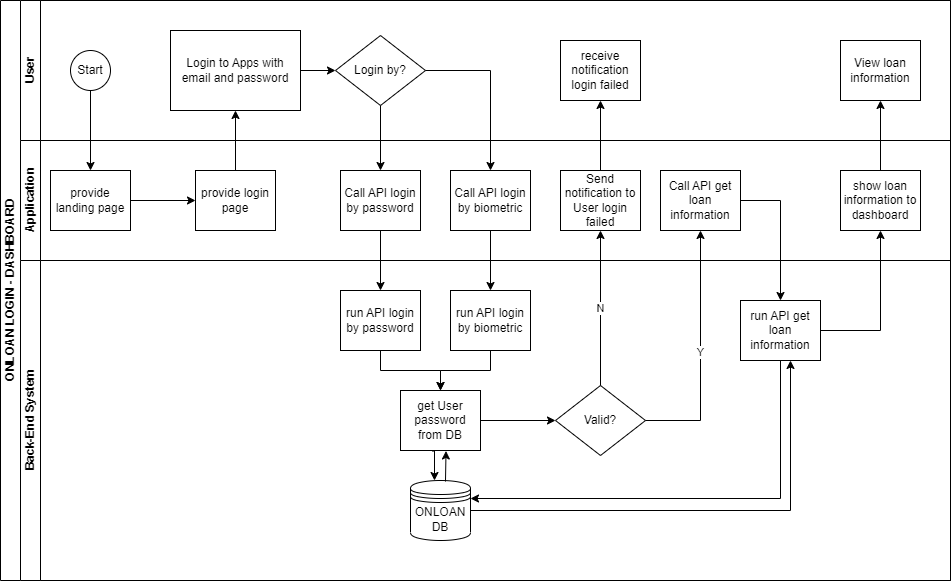

The diagram above was exported from draw.io. Its source (the exported page's mxGraphModel, read from the mxfile embedded in the PNG):
<mxGraphModel dx="1240" dy="616" grid="1" gridSize="10" guides="1" tooltips="1" connect="1" arrows="1" fold="1" page="1" pageScale="1" pageWidth="827" pageHeight="1169" math="0" shadow="0">
  <root>
    <mxCell id="0" />
    <mxCell id="1" parent="0" />
    <mxCell id="dNxyNK7c78bLwvsdeMH5-19" value="ONLOAN LOGIN - DASHBOARD" style="swimlane;html=1;childLayout=stackLayout;resizeParent=1;resizeParentMax=0;horizontal=0;startSize=20;horizontalStack=0;" parent="1" vertex="1">
      <mxGeometry x="120" y="120" width="950" height="580" as="geometry" />
    </mxCell>
    <mxCell id="dNxyNK7c78bLwvsdeMH5-20" value="User" style="swimlane;html=1;startSize=20;horizontal=0;" parent="dNxyNK7c78bLwvsdeMH5-19" vertex="1">
      <mxGeometry x="20" width="930" height="140" as="geometry" />
    </mxCell>
    <mxCell id="dNxyNK7c78bLwvsdeMH5-23" value="Start" style="ellipse;whiteSpace=wrap;html=1;" parent="dNxyNK7c78bLwvsdeMH5-20" vertex="1">
      <mxGeometry x="50" y="50" width="40" height="40" as="geometry" />
    </mxCell>
    <mxCell id="HkG4uxdXl_W_pFWsXjhA-2" value="Login to Apps with email and password" style="rounded=0;whiteSpace=wrap;html=1;fontFamily=Helvetica;fontSize=12;fontColor=#000000;align=center;" parent="dNxyNK7c78bLwvsdeMH5-20" vertex="1">
      <mxGeometry x="150" y="30" width="130" height="80" as="geometry" />
    </mxCell>
    <mxCell id="HkG4uxdXl_W_pFWsXjhA-43" value="View loan information" style="rounded=0;whiteSpace=wrap;html=1;fontFamily=Helvetica;fontSize=12;fontColor=#000000;align=center;" parent="dNxyNK7c78bLwvsdeMH5-20" vertex="1">
      <mxGeometry x="820" y="40" width="80" height="60" as="geometry" />
    </mxCell>
    <mxCell id="HkG4uxdXl_W_pFWsXjhA-45" value="Login by?" style="rhombus;whiteSpace=wrap;html=1;fontFamily=Helvetica;fontSize=12;fontColor=#000000;align=center;" parent="dNxyNK7c78bLwvsdeMH5-20" vertex="1">
      <mxGeometry x="315" y="35" width="90" height="70" as="geometry" />
    </mxCell>
    <mxCell id="HkG4uxdXl_W_pFWsXjhA-48" value="" style="edgeStyle=orthogonalEdgeStyle;rounded=0;orthogonalLoop=1;jettySize=auto;html=1;endArrow=classic;endFill=1;exitX=1;exitY=0.5;exitDx=0;exitDy=0;" parent="dNxyNK7c78bLwvsdeMH5-20" source="HkG4uxdXl_W_pFWsXjhA-2" target="HkG4uxdXl_W_pFWsXjhA-45" edge="1">
      <mxGeometry relative="1" as="geometry">
        <mxPoint x="660.0000000000002" y="80" as="sourcePoint" />
        <mxPoint x="800" y="180" as="targetPoint" />
      </mxGeometry>
    </mxCell>
    <mxCell id="HkG4uxdXl_W_pFWsXjhA-67" value="receive notification login failed" style="rounded=0;whiteSpace=wrap;html=1;fontFamily=Helvetica;fontSize=12;fontColor=#000000;align=center;" parent="dNxyNK7c78bLwvsdeMH5-20" vertex="1">
      <mxGeometry x="540" y="40" width="80" height="60" as="geometry" />
    </mxCell>
    <mxCell id="HkG4uxdXl_W_pFWsXjhA-22" value="" style="edgeStyle=orthogonalEdgeStyle;rounded=0;orthogonalLoop=1;jettySize=auto;html=1;endArrow=classic;endFill=1;exitX=0.5;exitY=0;exitDx=0;exitDy=0;" parent="dNxyNK7c78bLwvsdeMH5-19" source="HkG4uxdXl_W_pFWsXjhA-7" target="HkG4uxdXl_W_pFWsXjhA-2" edge="1">
      <mxGeometry relative="1" as="geometry">
        <mxPoint x="95" y="180" as="sourcePoint" />
        <mxPoint x="95" y="120" as="targetPoint" />
      </mxGeometry>
    </mxCell>
    <mxCell id="HkG4uxdXl_W_pFWsXjhA-44" value="" style="edgeStyle=orthogonalEdgeStyle;rounded=0;orthogonalLoop=1;jettySize=auto;html=1;endArrow=classic;endFill=1;exitX=0.5;exitY=0;exitDx=0;exitDy=0;" parent="dNxyNK7c78bLwvsdeMH5-19" source="HkG4uxdXl_W_pFWsXjhA-40" target="HkG4uxdXl_W_pFWsXjhA-43" edge="1">
      <mxGeometry relative="1" as="geometry">
        <mxPoint x="830" y="330" as="sourcePoint" />
        <mxPoint x="890" y="240" as="targetPoint" />
      </mxGeometry>
    </mxCell>
    <mxCell id="dNxyNK7c78bLwvsdeMH5-21" value="Application" style="swimlane;html=1;startSize=20;horizontal=0;" parent="dNxyNK7c78bLwvsdeMH5-19" vertex="1">
      <mxGeometry x="20" y="140" width="930" height="120" as="geometry" />
    </mxCell>
    <mxCell id="dNxyNK7c78bLwvsdeMH5-24" value="provide landing page" style="rounded=0;whiteSpace=wrap;html=1;fontFamily=Helvetica;fontSize=12;fontColor=#000000;align=center;" parent="dNxyNK7c78bLwvsdeMH5-21" vertex="1">
      <mxGeometry x="30" y="30" width="80" height="60" as="geometry" />
    </mxCell>
    <mxCell id="HkG4uxdXl_W_pFWsXjhA-7" value="provide login page" style="rounded=0;whiteSpace=wrap;html=1;fontFamily=Helvetica;fontSize=12;fontColor=#000000;align=center;" parent="dNxyNK7c78bLwvsdeMH5-21" vertex="1">
      <mxGeometry x="175" y="30" width="80" height="60" as="geometry" />
    </mxCell>
    <mxCell id="HkG4uxdXl_W_pFWsXjhA-32" value="Call API get loan information" style="rounded=0;whiteSpace=wrap;html=1;fontFamily=Helvetica;fontSize=12;fontColor=#000000;align=center;" parent="dNxyNK7c78bLwvsdeMH5-21" vertex="1">
      <mxGeometry x="640" y="30" width="80" height="60" as="geometry" />
    </mxCell>
    <mxCell id="HkG4uxdXl_W_pFWsXjhA-40" value="show loan information to dashboard" style="rounded=0;whiteSpace=wrap;html=1;fontFamily=Helvetica;fontSize=12;fontColor=#000000;align=center;" parent="dNxyNK7c78bLwvsdeMH5-21" vertex="1">
      <mxGeometry x="820" y="30" width="80" height="60" as="geometry" />
    </mxCell>
    <mxCell id="HkG4uxdXl_W_pFWsXjhA-47" value="" style="edgeStyle=orthogonalEdgeStyle;rounded=0;orthogonalLoop=1;jettySize=auto;html=1;endArrow=classic;endFill=1;exitX=1;exitY=0.5;exitDx=0;exitDy=0;entryX=0;entryY=0.5;entryDx=0;entryDy=0;" parent="dNxyNK7c78bLwvsdeMH5-21" source="dNxyNK7c78bLwvsdeMH5-24" target="HkG4uxdXl_W_pFWsXjhA-7" edge="1">
      <mxGeometry relative="1" as="geometry">
        <mxPoint x="225" y="40" as="sourcePoint" />
        <mxPoint x="225" y="-20" as="targetPoint" />
      </mxGeometry>
    </mxCell>
    <mxCell id="HkG4uxdXl_W_pFWsXjhA-49" value="Call API login by password" style="rounded=0;whiteSpace=wrap;html=1;fontFamily=Helvetica;fontSize=12;fontColor=#000000;align=center;" parent="dNxyNK7c78bLwvsdeMH5-21" vertex="1">
      <mxGeometry x="320" y="30" width="80" height="60" as="geometry" />
    </mxCell>
    <mxCell id="HkG4uxdXl_W_pFWsXjhA-51" value="Call API login by biometric" style="rounded=0;whiteSpace=wrap;html=1;fontFamily=Helvetica;fontSize=12;fontColor=#000000;align=center;" parent="dNxyNK7c78bLwvsdeMH5-21" vertex="1">
      <mxGeometry x="430" y="30" width="80" height="60" as="geometry" />
    </mxCell>
    <mxCell id="HkG4uxdXl_W_pFWsXjhA-66" value="Send notification to User login failed" style="rounded=0;whiteSpace=wrap;html=1;fontFamily=Helvetica;fontSize=12;fontColor=#000000;align=center;" parent="dNxyNK7c78bLwvsdeMH5-21" vertex="1">
      <mxGeometry x="540" y="30" width="80" height="60" as="geometry" />
    </mxCell>
    <mxCell id="dNxyNK7c78bLwvsdeMH5-25" value="" style="edgeStyle=orthogonalEdgeStyle;rounded=0;orthogonalLoop=1;jettySize=auto;html=1;" parent="dNxyNK7c78bLwvsdeMH5-19" source="dNxyNK7c78bLwvsdeMH5-23" target="dNxyNK7c78bLwvsdeMH5-24" edge="1">
      <mxGeometry relative="1" as="geometry" />
    </mxCell>
    <mxCell id="HkG4uxdXl_W_pFWsXjhA-50" value="" style="edgeStyle=orthogonalEdgeStyle;rounded=0;orthogonalLoop=1;jettySize=auto;html=1;endArrow=classic;endFill=1;exitX=0.5;exitY=1;exitDx=0;exitDy=0;" parent="dNxyNK7c78bLwvsdeMH5-19" source="HkG4uxdXl_W_pFWsXjhA-45" target="HkG4uxdXl_W_pFWsXjhA-49" edge="1">
      <mxGeometry relative="1" as="geometry">
        <mxPoint x="680" y="80" as="sourcePoint" />
        <mxPoint x="820" y="180" as="targetPoint" />
      </mxGeometry>
    </mxCell>
    <mxCell id="HkG4uxdXl_W_pFWsXjhA-52" value="" style="edgeStyle=orthogonalEdgeStyle;rounded=0;orthogonalLoop=1;jettySize=auto;html=1;endArrow=classic;endFill=1;exitX=1;exitY=0.5;exitDx=0;exitDy=0;entryX=0.5;entryY=0;entryDx=0;entryDy=0;" parent="dNxyNK7c78bLwvsdeMH5-19" source="HkG4uxdXl_W_pFWsXjhA-45" target="HkG4uxdXl_W_pFWsXjhA-51" edge="1">
      <mxGeometry relative="1" as="geometry">
        <mxPoint x="390" y="115" as="sourcePoint" />
        <mxPoint x="390" y="180" as="targetPoint" />
      </mxGeometry>
    </mxCell>
    <mxCell id="HkG4uxdXl_W_pFWsXjhA-61" value="" style="edgeStyle=orthogonalEdgeStyle;rounded=0;orthogonalLoop=1;jettySize=auto;html=1;endArrow=classic;endFill=1;entryX=0.5;entryY=0;entryDx=0;entryDy=0;" parent="dNxyNK7c78bLwvsdeMH5-19" source="HkG4uxdXl_W_pFWsXjhA-49" target="HkG4uxdXl_W_pFWsXjhA-53" edge="1">
      <mxGeometry relative="1" as="geometry">
        <mxPoint x="420" y="240" as="sourcePoint" />
        <mxPoint x="730" y="400" as="targetPoint" />
      </mxGeometry>
    </mxCell>
    <mxCell id="HkG4uxdXl_W_pFWsXjhA-62" value="" style="edgeStyle=orthogonalEdgeStyle;rounded=0;orthogonalLoop=1;jettySize=auto;html=1;endArrow=classic;endFill=1;exitX=0.5;exitY=1;exitDx=0;exitDy=0;" parent="dNxyNK7c78bLwvsdeMH5-19" source="HkG4uxdXl_W_pFWsXjhA-51" target="HkG4uxdXl_W_pFWsXjhA-55" edge="1">
      <mxGeometry relative="1" as="geometry">
        <mxPoint x="390" y="240" as="sourcePoint" />
        <mxPoint x="390" y="300" as="targetPoint" />
      </mxGeometry>
    </mxCell>
    <mxCell id="HkG4uxdXl_W_pFWsXjhA-25" value="" style="edgeStyle=orthogonalEdgeStyle;rounded=0;orthogonalLoop=1;jettySize=auto;html=1;endArrow=classic;endFill=1;exitX=1;exitY=0.5;exitDx=0;exitDy=0;" parent="dNxyNK7c78bLwvsdeMH5-19" source="HkG4uxdXl_W_pFWsXjhA-32" target="HkG4uxdXl_W_pFWsXjhA-35" edge="1">
      <mxGeometry relative="1" as="geometry">
        <mxPoint x="810" y="70" as="sourcePoint" />
        <mxPoint x="755" y="120" as="targetPoint" />
      </mxGeometry>
    </mxCell>
    <mxCell id="HkG4uxdXl_W_pFWsXjhA-42" value="" style="edgeStyle=orthogonalEdgeStyle;rounded=0;orthogonalLoop=1;jettySize=auto;html=1;endArrow=classic;endFill=1;exitX=1;exitY=0.5;exitDx=0;exitDy=0;" parent="dNxyNK7c78bLwvsdeMH5-19" source="HkG4uxdXl_W_pFWsXjhA-35" target="HkG4uxdXl_W_pFWsXjhA-40" edge="1">
      <mxGeometry relative="1" as="geometry">
        <mxPoint x="960" y="240" as="sourcePoint" />
        <mxPoint x="960" y="300" as="targetPoint" />
      </mxGeometry>
    </mxCell>
    <mxCell id="dNxyNK7c78bLwvsdeMH5-22" value="Back-End System" style="swimlane;html=1;startSize=20;horizontal=0;" parent="dNxyNK7c78bLwvsdeMH5-19" vertex="1">
      <mxGeometry x="20" y="260" width="930" height="320" as="geometry" />
    </mxCell>
    <mxCell id="HkG4uxdXl_W_pFWsXjhA-35" value="run API get loan information" style="rounded=0;whiteSpace=wrap;html=1;fontFamily=Helvetica;fontSize=12;fontColor=#000000;align=center;" parent="dNxyNK7c78bLwvsdeMH5-22" vertex="1">
      <mxGeometry x="720" y="40" width="80" height="60" as="geometry" />
    </mxCell>
    <mxCell id="HkG4uxdXl_W_pFWsXjhA-36" value="" style="edgeStyle=orthogonalEdgeStyle;rounded=0;orthogonalLoop=1;jettySize=auto;html=1;endArrow=classic;endFill=1;exitX=0.5;exitY=1;exitDx=0;exitDy=0;entryX=1;entryY=0.3;entryDx=0;entryDy=0;" parent="dNxyNK7c78bLwvsdeMH5-22" source="HkG4uxdXl_W_pFWsXjhA-35" target="HkG4uxdXl_W_pFWsXjhA-59" edge="1">
      <mxGeometry relative="1" as="geometry">
        <mxPoint x="940" y="-20" as="sourcePoint" />
        <mxPoint x="860" y="137.9999999999999" as="targetPoint" />
      </mxGeometry>
    </mxCell>
    <mxCell id="HkG4uxdXl_W_pFWsXjhA-38" value="" style="edgeStyle=orthogonalEdgeStyle;rounded=0;orthogonalLoop=1;jettySize=auto;html=1;endArrow=classic;endFill=1;exitX=1;exitY=0.5;exitDx=0;exitDy=0;" parent="dNxyNK7c78bLwvsdeMH5-22" source="HkG4uxdXl_W_pFWsXjhA-59" target="HkG4uxdXl_W_pFWsXjhA-35" edge="1">
      <mxGeometry relative="1" as="geometry">
        <mxPoint x="860" y="150.0000000000001" as="sourcePoint" />
        <mxPoint x="940" y="90" as="targetPoint" />
        <Array as="points">
          <mxPoint x="770" y="250" />
        </Array>
      </mxGeometry>
    </mxCell>
    <mxCell id="HkG4uxdXl_W_pFWsXjhA-53" value="run API login by password" style="rounded=0;whiteSpace=wrap;html=1;fontFamily=Helvetica;fontSize=12;fontColor=#000000;align=center;" parent="dNxyNK7c78bLwvsdeMH5-22" vertex="1">
      <mxGeometry x="320" y="30" width="80" height="60" as="geometry" />
    </mxCell>
    <mxCell id="HkG4uxdXl_W_pFWsXjhA-55" value="run API login by biometric" style="rounded=0;whiteSpace=wrap;html=1;fontFamily=Helvetica;fontSize=12;fontColor=#000000;align=center;" parent="dNxyNK7c78bLwvsdeMH5-22" vertex="1">
      <mxGeometry x="430" y="30" width="80" height="60" as="geometry" />
    </mxCell>
    <mxCell id="HkG4uxdXl_W_pFWsXjhA-56" value="get User password from DB" style="rounded=0;whiteSpace=wrap;html=1;fontFamily=Helvetica;fontSize=12;fontColor=#000000;align=center;" parent="dNxyNK7c78bLwvsdeMH5-22" vertex="1">
      <mxGeometry x="380" y="130" width="80" height="60" as="geometry" />
    </mxCell>
    <mxCell id="HkG4uxdXl_W_pFWsXjhA-57" value="" style="edgeStyle=orthogonalEdgeStyle;rounded=0;orthogonalLoop=1;jettySize=auto;html=1;endArrow=classic;endFill=1;exitX=0.5;exitY=1;exitDx=0;exitDy=0;entryX=0.5;entryY=0;entryDx=0;entryDy=0;" parent="dNxyNK7c78bLwvsdeMH5-22" source="HkG4uxdXl_W_pFWsXjhA-55" target="HkG4uxdXl_W_pFWsXjhA-56" edge="1">
      <mxGeometry relative="1" as="geometry">
        <mxPoint x="415" y="-180" as="sourcePoint" />
        <mxPoint x="480" y="-80" as="targetPoint" />
      </mxGeometry>
    </mxCell>
    <mxCell id="HkG4uxdXl_W_pFWsXjhA-58" value="" style="edgeStyle=orthogonalEdgeStyle;rounded=0;orthogonalLoop=1;jettySize=auto;html=1;endArrow=classic;endFill=1;exitX=0.5;exitY=1;exitDx=0;exitDy=0;entryX=0.5;entryY=0;entryDx=0;entryDy=0;" parent="dNxyNK7c78bLwvsdeMH5-22" source="HkG4uxdXl_W_pFWsXjhA-53" target="HkG4uxdXl_W_pFWsXjhA-56" edge="1">
      <mxGeometry relative="1" as="geometry">
        <mxPoint x="480" y="100" as="sourcePoint" />
        <mxPoint x="430" y="130" as="targetPoint" />
      </mxGeometry>
    </mxCell>
    <mxCell id="HkG4uxdXl_W_pFWsXjhA-59" value="ONLOAN DB" style="shape=datastore;whiteSpace=wrap;html=1;" parent="dNxyNK7c78bLwvsdeMH5-22" vertex="1">
      <mxGeometry x="390" y="220" width="60" height="60" as="geometry" />
    </mxCell>
    <mxCell id="HkG4uxdXl_W_pFWsXjhA-60" value="" style="edgeStyle=orthogonalEdgeStyle;rounded=0;orthogonalLoop=1;jettySize=auto;html=1;endArrow=classic;endFill=1;exitX=0.394;exitY=1.008;exitDx=0;exitDy=0;exitPerimeter=0;" parent="dNxyNK7c78bLwvsdeMH5-22" source="HkG4uxdXl_W_pFWsXjhA-56" edge="1">
      <mxGeometry relative="1" as="geometry">
        <mxPoint x="406" y="190" as="sourcePoint" />
        <mxPoint x="414" y="220" as="targetPoint" />
      </mxGeometry>
    </mxCell>
    <mxCell id="HkG4uxdXl_W_pFWsXjhA-63" value="" style="edgeStyle=orthogonalEdgeStyle;rounded=0;orthogonalLoop=1;jettySize=auto;html=1;endArrow=classic;endFill=1;entryX=0.569;entryY=1.008;entryDx=0;entryDy=0;entryPerimeter=0;exitX=0.583;exitY=0.017;exitDx=0;exitDy=0;exitPerimeter=0;" parent="dNxyNK7c78bLwvsdeMH5-22" source="HkG4uxdXl_W_pFWsXjhA-59" target="HkG4uxdXl_W_pFWsXjhA-56" edge="1">
      <mxGeometry relative="1" as="geometry">
        <mxPoint x="440" y="223" as="sourcePoint" />
        <mxPoint x="430" y="230.0000000000001" as="targetPoint" />
      </mxGeometry>
    </mxCell>
    <mxCell id="HkG4uxdXl_W_pFWsXjhA-64" value="Valid?" style="rhombus;whiteSpace=wrap;html=1;fontFamily=Helvetica;fontSize=12;fontColor=#000000;align=center;" parent="dNxyNK7c78bLwvsdeMH5-22" vertex="1">
      <mxGeometry x="535" y="125" width="90" height="70" as="geometry" />
    </mxCell>
    <mxCell id="HkG4uxdXl_W_pFWsXjhA-65" value="" style="edgeStyle=orthogonalEdgeStyle;rounded=0;orthogonalLoop=1;jettySize=auto;html=1;endArrow=classic;endFill=1;entryX=0;entryY=0.5;entryDx=0;entryDy=0;exitX=1;exitY=0.5;exitDx=0;exitDy=0;" parent="dNxyNK7c78bLwvsdeMH5-22" source="HkG4uxdXl_W_pFWsXjhA-56" target="HkG4uxdXl_W_pFWsXjhA-64" edge="1">
      <mxGeometry relative="1" as="geometry">
        <mxPoint x="434.98" y="231.0200000000001" as="sourcePoint" />
        <mxPoint x="435.52" y="200.48000000000002" as="targetPoint" />
      </mxGeometry>
    </mxCell>
    <mxCell id="HkG4uxdXl_W_pFWsXjhA-68" value="N" style="edgeStyle=orthogonalEdgeStyle;rounded=0;orthogonalLoop=1;jettySize=auto;html=1;endArrow=classic;endFill=1;entryX=0.5;entryY=1;entryDx=0;entryDy=0;exitX=0.5;exitY=0;exitDx=0;exitDy=0;" parent="dNxyNK7c78bLwvsdeMH5-19" source="HkG4uxdXl_W_pFWsXjhA-64" target="HkG4uxdXl_W_pFWsXjhA-66" edge="1">
      <mxGeometry relative="1" as="geometry">
        <mxPoint x="490" y="430.0000000000001" as="sourcePoint" />
        <mxPoint x="560" y="430.0000000000001" as="targetPoint" />
      </mxGeometry>
    </mxCell>
    <mxCell id="HkG4uxdXl_W_pFWsXjhA-69" value="" style="edgeStyle=orthogonalEdgeStyle;rounded=0;orthogonalLoop=1;jettySize=auto;html=1;endArrow=classic;endFill=1;entryX=0.5;entryY=1;entryDx=0;entryDy=0;exitX=0.5;exitY=0;exitDx=0;exitDy=0;" parent="dNxyNK7c78bLwvsdeMH5-19" source="HkG4uxdXl_W_pFWsXjhA-66" target="HkG4uxdXl_W_pFWsXjhA-67" edge="1">
      <mxGeometry relative="1" as="geometry">
        <mxPoint x="610" y="160" as="sourcePoint" />
        <mxPoint x="610" y="240" as="targetPoint" />
      </mxGeometry>
    </mxCell>
    <mxCell id="HkG4uxdXl_W_pFWsXjhA-70" value="Y" style="edgeStyle=orthogonalEdgeStyle;rounded=0;orthogonalLoop=1;jettySize=auto;html=1;endArrow=classic;endFill=1;entryX=0.5;entryY=1;entryDx=0;entryDy=0;exitX=1;exitY=0.5;exitDx=0;exitDy=0;" parent="dNxyNK7c78bLwvsdeMH5-19" source="HkG4uxdXl_W_pFWsXjhA-64" target="HkG4uxdXl_W_pFWsXjhA-32" edge="1">
      <mxGeometry relative="1" as="geometry">
        <mxPoint x="660" y="480" as="sourcePoint" />
        <mxPoint x="730" y="180" as="targetPoint" />
      </mxGeometry>
    </mxCell>
  </root>
</mxGraphModel>